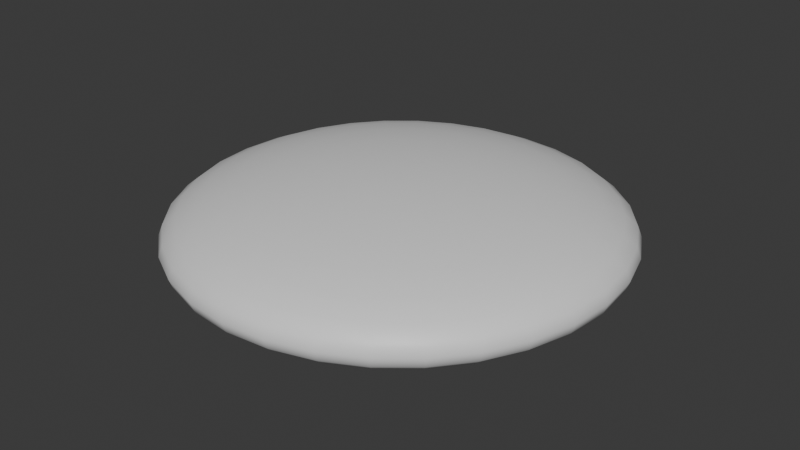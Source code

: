 # Source: Discuss.blend  (saved by Blender 5.2.44; exported with 4.5.12 LTS)
import bpy
from mathutils import Matrix  # noqa: F401  (used for matrix-valued properties, if any)

bpy.ops.wm.read_factory_settings(use_empty=True)
scene = bpy.context.scene
scene.name = 'Scene'

# ---- collections
col_collection = bpy.data.collections.new('Collection'); scene.collection.children.link(col_collection)

# ---- materials (node trees are filled in below, after node groups)
mat_discus_material = bpy.data.materials.new('Discus_Material')
mat_discus_material.diffuse_color = (0.12, 0.12, 0.12, 1.0)
mat_discus_material.roughness = 0.25
mat_discus_material.metallic = 0.8

# ---- material node trees
mat_discus_material.use_nodes = True; mat_discus_material.node_tree.nodes.clear()
_N = mat_discus_material.node_tree.nodes; _L = mat_discus_material.node_tree.links
n0 = _N.new('ShaderNodeBsdfPrincipled'); n0.name = 'Principled BSDF'; n0.location = (-200, 100)
n0.inputs[10].default_value = 0.005
n1 = _N.new('ShaderNodeOutputMaterial'); n1.name = 'Material Output'; n1.location = (200, 100)
_L.new(n0.outputs[0], n1.inputs[0])
n1.is_active_output = True

# ---- world
world_world = bpy.data.worlds.new('World'); scene.world = world_world
world_world.use_nodes = True; world_world.node_tree.nodes.clear()
_N = world_world.node_tree.nodes; _L = world_world.node_tree.links
n0 = _N.new('ShaderNodeOutputWorld'); n0.name = 'World Output'; n0.location = (200, 100)
n1 = _N.new('ShaderNodeBackground'); n1.name = 'Background'; n1.location = (-200, 100)
n1.inputs[0].default_value = (0.05088, 0.05088, 0.05088, 1.0)
_L.new(n1.outputs[0], n0.inputs[0])
n0.is_active_output = True
world_world.color = (0.05088, 0.05088, 0.05088)
world_world.sun_shadow_jitter_overblur = 0.0

# ---- meshes
me_sphere_001 = bpy.data.meshes.new('Sphere.001')
me_sphere_001.from_pydata([(0.0, 0.0, 0.0275), (0.0, 0.02146, 0.02697), (0.0, 0.06111, 0.02287), (0.0, 0.07778, 0.01945), (0.0, 0.1016, 0.01052), (0.0, 0.11, 0.0), (0.0, 0.1079, -0.005365), (0.0, 0.09146, -0.01528), (0.0, 0.06111, -0.02287), (0.0, 0.0, -0.0275), (0.004187, 0.02105, 0.02697), (0.008212, 0.04129, 0.02541), (0.01192, 0.05994, 0.02287), (0.01517, 0.07629, 0.01945), (0.01784, 0.0897, 0.01528), (0.01983, 0.09967, 0.01052), (0.02105, 0.1058, 0.005365), (0.02146, 0.1079, 0.0), (0.02105, 0.1058, -0.005365), (0.01983, 0.09967, -0.01052), (0.01784, 0.0897, -0.01528), (0.01517, 0.07629, -0.01945), (0.01192, 0.05994, -0.02287), (0.008212, 0.04129, -0.02541), (0.004187, 0.02105, -0.02697), (0.008212, 0.01983, 0.02697), (0.01611, 0.03889, 0.02541), (0.02339, 0.05646, 0.02287), (0.02977, 0.07186, 0.01945), (0.035, 0.0845, 0.01528), (0.03889, 0.09389, 0.01052), (0.04129, 0.09967, 0.005365), (0.0421, 0.1016, 0.0), (0.04129, 0.09967, -0.005365), (0.03889, 0.09389, -0.01052), (0.035, 0.0845, -0.01528), (0.02977, 0.07186, -0.01945), (0.02339, 0.05646, -0.02287), (0.01611, 0.03889, -0.02541), (0.008212, 0.01983, -0.02697), (0.01192, 0.01784, 0.02697), (0.02339, 0.035, 0.02541), (0.03395, 0.05081, 0.02287), (0.04321, 0.06467, 0.01945), (0.05081, 0.07605, 0.01528), (0.05646, 0.0845, 0.01052), (0.05994, 0.0897, 0.005365), (0.06111, 0.09146, 0.0), (0.05994, 0.0897, -0.005365), (0.05646, 0.0845, -0.01052), (0.05081, 0.07605, -0.01528), (0.04321, 0.06467, -0.01945), (0.03395, 0.05081, -0.02287), (0.02339, 0.035, -0.02541), (0.01192, 0.01784, -0.02697), (0.01517, 0.01517, 0.02697), (0.02977, 0.02977, 0.02541), (0.04321, 0.04321, 0.02287), (0.055, 0.055, 0.01945), (0.06467, 0.06467, 0.01528), (0.07186, 0.07186, 0.01052), (0.07629, 0.07629, 0.005365), (0.07778, 0.07778, 0.0), (0.07629, 0.07629, -0.005365), (0.07186, 0.07186, -0.01052), (0.06467, 0.06467, -0.01528), (0.055, 0.055, -0.01945), (0.04321, 0.04321, -0.02287), (0.02977, 0.02977, -0.02541), (0.01517, 0.01517, -0.02697), (0.01784, 0.01192, 0.02697), (0.035, 0.02339, 0.02541), (0.05081, 0.03395, 0.02287), (0.06467, 0.04321, 0.01945), (0.07605, 0.05081, 0.01528), (0.0845, 0.05646, 0.01052), (0.0897, 0.05994, 0.005365), (0.09146, 0.06111, 0.0), (0.0897, 0.05994, -0.005365), (0.0845, 0.05646, -0.01052), (0.07605, 0.05081, -0.01528), (0.06467, 0.04321, -0.01945), (0.05081, 0.03395, -0.02287), (0.035, 0.02339, -0.02541), (0.01784, 0.01192, -0.02697), (0.01983, 0.008212, 0.02697), (0.03889, 0.01611, 0.02541), (0.05646, 0.02339, 0.02287), (0.07186, 0.02977, 0.01945), (0.0845, 0.035, 0.01528), (0.09389, 0.03889, 0.01052), (0.09967, 0.04129, 0.005365), (0.1016, 0.0421, 0.0), (0.09967, 0.04129, -0.005365), (0.09389, 0.03889, -0.01052), (0.0845, 0.035, -0.01528), (0.07186, 0.02977, -0.01945), (0.05646, 0.02339, -0.02287), (0.03889, 0.01611, -0.02541), (0.01983, 0.008212, -0.02697), (0.02105, 0.004187, 0.02697), (0.04129, 0.008212, 0.02541), (0.05994, 0.01192, 0.02287), (0.07629, 0.01517, 0.01945), (0.0897, 0.01784, 0.01528), (0.09967, 0.01983, 0.01052), (0.1058, 0.02105, 0.005365), (0.1079, 0.02146, 0.0), (0.1058, 0.02105, -0.005365), (0.09967, 0.01983, -0.01052), (0.0897, 0.01784, -0.01528), (0.07629, 0.01517, -0.01945), (0.05994, 0.01192, -0.02287), (0.04129, 0.008212, -0.02541), (0.02105, 0.004187, -0.02697), (0.02146, -1.397e-09, 0.02697), (0.0421, -6.519e-09, 0.02541), (0.06111, -3.725e-09, 0.02287), (0.07778, -8.382e-09, 0.01945), (0.09146, -7.451e-09, 0.01528), (0.1016, -5.588e-09, 0.01052), (0.1079, -7.451e-09, 0.005365), (0.11, -7.451e-09, 0.0), (0.1079, -7.451e-09, -0.005365), (0.1016, -5.588e-09, -0.01052), (0.09146, -7.451e-09, -0.01528), (0.07778, -8.382e-09, -0.01945), (0.06111, -3.725e-09, -0.02287), (0.0421, -6.519e-09, -0.02541), (0.02146, -1.397e-09, -0.02697), (0.02105, -0.004187, 0.02697), (0.04129, -0.008212, 0.02541), (0.05994, -0.01192, 0.02287), (0.07629, -0.01517, 0.01945), (0.0897, -0.01784, 0.01528), (0.09967, -0.01983, 0.01052), (0.1058, -0.02105, 0.005365), (0.1079, -0.02146, 0.0), (0.1058, -0.02105, -0.005365), (0.09967, -0.01983, -0.01052), (0.0897, -0.01784, -0.01528), (0.07629, -0.01517, -0.01945), (0.05994, -0.01192, -0.02287), (0.04129, -0.008212, -0.02541), (0.02105, -0.004187, -0.02697), (0.01983, -0.008212, 0.02697), (0.03889, -0.01611, 0.02541), (0.05646, -0.02339, 0.02287), (0.07186, -0.02977, 0.01945), (0.0845, -0.035, 0.01528), (0.09389, -0.03889, 0.01052), (0.09967, -0.04129, 0.005365), (0.1016, -0.0421, 0.0), (0.09967, -0.04129, -0.005365), (0.09389, -0.03889, -0.01052), (0.0845, -0.035, -0.01528), (0.07186, -0.02977, -0.01945), (0.05646, -0.02339, -0.02287), (0.03889, -0.01611, -0.02541), (0.01983, -0.008212, -0.02697), (0.01784, -0.01192, 0.02697), (0.035, -0.02339, 0.02541), (0.05081, -0.03395, 0.02287), (0.06467, -0.04321, 0.01945), (0.07605, -0.05081, 0.01528), (0.0845, -0.05646, 0.01052), (0.0897, -0.05994, 0.005365), (0.09146, -0.06111, 0.0), (0.0897, -0.05994, -0.005365), (0.0845, -0.05646, -0.01052), (0.07605, -0.05081, -0.01528), (0.06467, -0.04321, -0.01945), (0.05081, -0.03395, -0.02287), (0.035, -0.02339, -0.02541), (0.01784, -0.01192, -0.02697), (0.01517, -0.01517, 0.02697), (0.02977, -0.02977, 0.02541), (0.04321, -0.04321, 0.02287), (0.055, -0.055, 0.01945), (0.06467, -0.06467, 0.01528), (0.07186, -0.07186, 0.01052), (0.07629, -0.07629, 0.005365), (0.07778, -0.07778, 0.0), (0.07629, -0.07629, -0.005365), (0.07186, -0.07186, -0.01052), (0.06467, -0.06467, -0.01528), (0.055, -0.055, -0.01945), (0.04321, -0.04321, -0.02287), (0.02977, -0.02977, -0.02541), (0.01517, -0.01517, -0.02697), (0.01192, -0.01784, 0.02697), (0.02339, -0.035, 0.02541), (0.03395, -0.05081, 0.02287), (0.04321, -0.06467, 0.01945), (0.05081, -0.07605, 0.01528), (0.05646, -0.0845, 0.01052), (0.05994, -0.0897, 0.005365), (0.06111, -0.09146, 0.0), (0.05994, -0.0897, -0.005365), (0.05646, -0.0845, -0.01052), (0.05081, -0.07605, -0.01528), (0.04321, -0.06467, -0.01945), (0.03395, -0.05081, -0.02287), (0.02339, -0.035, -0.02541), (0.01192, -0.01784, -0.02697), (0.008212, -0.01983, 0.02697), (0.01611, -0.03889, 0.02541), (0.02339, -0.05646, 0.02287), (0.02977, -0.07186, 0.01945), (0.035, -0.0845, 0.01528), (0.03889, -0.09389, 0.01052), (0.04129, -0.09967, 0.005365), (0.0421, -0.1016, 0.0), (0.04129, -0.09967, -0.005365), (0.03889, -0.09389, -0.01052), (0.035, -0.0845, -0.01528), (0.02977, -0.07186, -0.01945), (0.02339, -0.05646, -0.02287), (0.01611, -0.03889, -0.02541), (0.008212, -0.01983, -0.02697), (0.004187, -0.02105, 0.02697), (0.008212, -0.04129, 0.02541), (0.01192, -0.05994, 0.02287), (0.01517, -0.07629, 0.01945), (0.01784, -0.0897, 0.01528), (0.01983, -0.09967, 0.01052), (0.02105, -0.1058, 0.005365), (0.02146, -0.1079, 0.0), (0.02105, -0.1058, -0.005365), (0.01983, -0.09967, -0.01052), (0.01784, -0.0897, -0.01528), (0.01517, -0.07629, -0.01945), (0.01192, -0.05994, -0.02287), (0.008212, -0.04129, -0.02541), (0.004187, -0.02105, -0.02697), (-2.794e-09, -0.02146, 0.02697), (-1.024e-08, -0.0421, 0.02541), (-5.588e-09, -0.06111, 0.02287), (-1.118e-08, -0.07778, 0.01945), (-1.49e-08, -0.09146, 0.01528), (-7.451e-09, -0.1016, 0.01052), (-9.313e-09, -0.1079, 0.005365), (-1.118e-08, -0.11, 0.0), (-9.313e-09, -0.1079, -0.005365), (-7.451e-09, -0.1016, -0.01052), (-1.49e-08, -0.09146, -0.01528), (-1.118e-08, -0.07778, -0.01945), (-5.588e-09, -0.06111, -0.02287), (-1.024e-08, -0.0421, -0.02541), (-2.794e-09, -0.02146, -0.02697), (-0.004187, -0.02105, 0.02697), (-0.008212, -0.04129, 0.02541), (-0.01192, -0.05994, 0.02287), (-0.01517, -0.07629, 0.01945), (-0.01784, -0.0897, 0.01528), (-0.01983, -0.09967, 0.01052), (-0.02105, -0.1058, 0.005365), (-0.02146, -0.1079, 0.0), (-0.02105, -0.1058, -0.005365), (-0.01983, -0.09967, -0.01052), (-0.01784, -0.0897, -0.01528), (-0.01517, -0.07629, -0.01945), (-0.01192, -0.05994, -0.02287), (-0.008212, -0.04129, -0.02541), (-0.004187, -0.02105, -0.02697), (-0.008212, -0.01983, 0.02697), (-0.01611, -0.03889, 0.02541), (-0.02339, -0.05646, 0.02287), (-0.02977, -0.07186, 0.01945), (-0.035, -0.0845, 0.01528), (-0.03889, -0.09389, 0.01052), (-0.04129, -0.09967, 0.005365), (-0.0421, -0.1016, 0.0), (-0.04129, -0.09967, -0.005365), (-0.03889, -0.09389, -0.01052), (-0.035, -0.0845, -0.01528), (-0.02977, -0.07186, -0.01945), (-0.02339, -0.05646, -0.02287), (-0.01611, -0.03889, -0.02541), (-0.008212, -0.01983, -0.02697), (-0.01192, -0.01784, 0.02697), (-0.02339, -0.035, 0.02541), (-0.03395, -0.05081, 0.02287), (-0.04321, -0.06467, 0.01945), (-0.05081, -0.07605, 0.01528), (-0.05646, -0.0845, 0.01052), (-0.05994, -0.0897, 0.005365), (-0.06111, -0.09146, 0.0), (-0.05994, -0.0897, -0.005365), (-0.05646, -0.0845, -0.01052), (-0.05081, -0.07605, -0.01528), (-0.04321, -0.06467, -0.01945), (-0.03395, -0.05081, -0.02287), (-0.02339, -0.035, -0.02541), (-0.01192, -0.01784, -0.02697), (-0.01517, -0.01517, 0.02697), (-0.02977, -0.02977, 0.02541), (-0.04321, -0.04321, 0.02287), (-0.055, -0.055, 0.01945), (-0.06467, -0.06467, 0.01528), (-0.07186, -0.07186, 0.01052), (-0.07629, -0.07629, 0.005365), (-0.07778, -0.07778, 0.0), (-0.07629, -0.07629, -0.005365), (-0.07186, -0.07186, -0.01052), (-0.06467, -0.06467, -0.01528), (-0.055, -0.055, -0.01945), (-0.04321, -0.04321, -0.02287), (-0.02977, -0.02977, -0.02541), (-0.01517, -0.01517, -0.02697), (-0.01784, -0.01192, 0.02697), (-0.035, -0.02339, 0.02541), (-0.05081, -0.03395, 0.02287), (-0.06467, -0.04321, 0.01945), (-0.07605, -0.05081, 0.01528), (-0.0845, -0.05646, 0.01052), (-0.0897, -0.05994, 0.005365), (-0.09146, -0.06111, 0.0), (-0.0897, -0.05994, -0.005365), (-0.0845, -0.05646, -0.01052), (-0.07605, -0.05081, -0.01528), (-0.06467, -0.04321, -0.01945), (-0.05081, -0.03395, -0.02287), (-0.035, -0.02339, -0.02541), (-0.01784, -0.01192, -0.02697), (-0.01983, -0.008212, 0.02697), (-0.03889, -0.01611, 0.02541), (-0.05646, -0.02339, 0.02287), (-0.07186, -0.02977, 0.01945), (-0.0845, -0.035, 0.01528), (-0.09389, -0.03889, 0.01052), (-0.09967, -0.04129, 0.005365), (-0.1016, -0.0421, 0.0), (-0.09967, -0.04129, -0.005365), (-0.09389, -0.03889, -0.01052), (-0.0845, -0.035, -0.01528), (-0.07186, -0.02977, -0.01945), (-0.05646, -0.02339, -0.02287), (-0.03889, -0.01611, -0.02541), (-0.01983, -0.008212, -0.02697), (-0.02105, -0.004187, 0.02697), (-0.04129, -0.008212, 0.02541), (-0.05994, -0.01192, 0.02287), (-0.07629, -0.01517, 0.01945), (-0.0897, -0.01784, 0.01528), (-0.09967, -0.01983, 0.01052), (-0.1058, -0.02105, 0.005365), (-0.1079, -0.02146, 0.0), (-0.1058, -0.02105, -0.005365), (-0.09967, -0.01983, -0.01052), (-0.0897, -0.01784, -0.01528), (-0.07629, -0.01517, -0.01945), (-0.05994, -0.01192, -0.02287), (-0.04129, -0.008212, -0.02541), (-0.02105, -0.004187, -0.02697), (-0.02146, 2.794e-09, 0.02697), (-0.0421, 1.024e-08, 0.02541), (-0.06111, 1.118e-08, 0.02287), (-0.07778, 1.211e-08, 0.01945), (-0.09146, 1.863e-08, 0.01528), (-0.1016, 2.235e-08, 0.01052), (-0.1079, 7.451e-09, 0.005365), (-0.11, 1.118e-08, 0.0), (-0.1079, 7.451e-09, -0.005365), (-0.1016, 2.235e-08, -0.01052), (-0.09146, 1.863e-08, -0.01528), (-0.07778, 1.211e-08, -0.01945), (-0.06111, 1.118e-08, -0.02287), (-0.0421, 1.024e-08, -0.02541), (-0.02146, 2.794e-09, -0.02697), (-0.02105, 0.004187, 0.02697), (-0.04129, 0.008212, 0.02541), (-0.05994, 0.01192, 0.02287), (-0.07629, 0.01517, 0.01945), (-0.0897, 0.01784, 0.01528), (-0.09967, 0.01983, 0.01052), (-0.1058, 0.02105, 0.005365), (-0.1079, 0.02146, 0.0), (-0.1058, 0.02105, -0.005365), (-0.09967, 0.01983, -0.01052), (-0.0897, 0.01784, -0.01528), (-0.07629, 0.01517, -0.01945), (-0.05994, 0.01192, -0.02287), (-0.04129, 0.008212, -0.02541), (-0.02105, 0.004187, -0.02697), (-0.01983, 0.008212, 0.02697), (-0.03889, 0.01611, 0.02541), (-0.05646, 0.02339, 0.02287), (-0.07186, 0.02977, 0.01945), (-0.0845, 0.035, 0.01528), (-0.09389, 0.03889, 0.01052), (-0.09967, 0.04129, 0.005365), (-0.1016, 0.0421, 0.0), (-0.09967, 0.04129, -0.005365), (-0.09389, 0.03889, -0.01052), (-0.0845, 0.035, -0.01528), (-0.07186, 0.02977, -0.01945), (-0.05646, 0.02339, -0.02287), (-0.03889, 0.01611, -0.02541), (-0.01983, 0.008212, -0.02697), (-0.01784, 0.01192, 0.02697), (-0.035, 0.02339, 0.02541), (-0.05081, 0.03395, 0.02287), (-0.06467, 0.04321, 0.01945), (-0.07605, 0.05081, 0.01528), (-0.0845, 0.05646, 0.01052), (-0.0897, 0.05994, 0.005365), (-0.09146, 0.06111, 0.0), (-0.0897, 0.05994, -0.005365), (-0.0845, 0.05646, -0.01052), (-0.07605, 0.05081, -0.01528), (-0.06467, 0.04321, -0.01945), (-0.05081, 0.03395, -0.02287), (-0.035, 0.02339, -0.02541), (-0.01784, 0.01192, -0.02697), (-0.01517, 0.01517, 0.02697), (-0.02977, 0.02977, 0.02541), (-0.04321, 0.04321, 0.02287), (-0.055, 0.055, 0.01945), (-0.06467, 0.06467, 0.01528), (-0.07186, 0.07186, 0.01052), (-0.07629, 0.07629, 0.005365), (-0.07778, 0.07778, 0.0), (-0.07629, 0.07629, -0.005365), (-0.07186, 0.07186, -0.01052), (-0.06467, 0.06467, -0.01528), (-0.055, 0.055, -0.01945), (-0.04321, 0.04321, -0.02287), (-0.02977, 0.02977, -0.02541), (-0.01517, 0.01517, -0.02697), (-0.01192, 0.01784, 0.02697), (-0.02339, 0.035, 0.02541), (-0.03395, 0.05081, 0.02287), (-0.04321, 0.06467, 0.01945), (-0.05081, 0.07605, 0.01528), (-0.05646, 0.0845, 0.01052), (-0.05994, 0.0897, 0.005365), (-0.06111, 0.09146, 0.0), (-0.05994, 0.0897, -0.005365), (-0.05646, 0.0845, -0.01052), (-0.05081, 0.07605, -0.01528), (-0.04321, 0.06467, -0.01945), (-0.03395, 0.05081, -0.02287), (-0.02339, 0.035, -0.02541), (-0.01192, 0.01784, -0.02697), (-0.008212, 0.01983, 0.02697), (-0.01611, 0.03889, 0.02541), (-0.02339, 0.05646, 0.02287), (-0.02977, 0.07186, 0.01945), (-0.035, 0.0845, 0.01528), (-0.03889, 0.09389, 0.01052), (-0.04129, 0.09967, 0.005365), (-0.0421, 0.1016, 0.0), (-0.04129, 0.09967, -0.005365), (-0.03889, 0.09389, -0.01052), (-0.035, 0.0845, -0.01528), (-0.02977, 0.07186, -0.01945), (-0.02339, 0.05646, -0.02287), (-0.01611, 0.03889, -0.02541), (-0.008212, 0.01983, -0.02697), (-0.004187, 0.02105, 0.02697), (-0.008212, 0.04129, 0.02541), (-0.01192, 0.05994, 0.02287), (-0.01517, 0.07629, 0.01945), (-0.01784, 0.0897, 0.01528), (-0.01983, 0.09967, 0.01052), (-0.02105, 0.1058, 0.005365), (-0.02146, 0.1079, 0.0), (-0.02105, 0.1058, -0.005365), (-0.01983, 0.09967, -0.01052), (-0.01784, 0.0897, -0.01528), (-0.01517, 0.07629, -0.01945), (-0.01192, 0.05994, -0.02287), (-0.008212, 0.04129, -0.02541), (-0.004187, 0.02105, -0.02697), (1.024e-08, 0.0421, 0.02541), (2.235e-08, 0.09146, 0.01528), (7.451e-09, 0.1079, 0.005365), (3.353e-08, 0.1016, -0.01052), (8.382e-09, 0.07778, -0.01945), (1.024e-08, 0.0421, -0.02541), (4.657e-09, 0.02146, -0.02697)], [], [(475, 1, 10, 11), (478, 6, 18, 19), (2, 475, 11, 12), (7, 478, 19, 20), (3, 2, 12, 13), (479, 7, 20, 21), (476, 3, 13, 14), (8, 479, 21, 22), (4, 476, 14, 15), (480, 8, 22, 23), (477, 4, 15, 16), (481, 480, 23, 24), (5, 477, 16, 17), (1, 0, 10), (9, 481, 24), (6, 5, 17, 18), (17, 16, 31, 32), (10, 0, 25), (9, 24, 39), (18, 17, 32, 33), (11, 10, 25, 26), (19, 18, 33, 34), (12, 11, 26, 27), (20, 19, 34, 35), (13, 12, 27, 28), (21, 20, 35, 36), (14, 13, 28, 29), (22, 21, 36, 37), (15, 14, 29, 30), (23, 22, 37, 38), (16, 15, 30, 31), (24, 23, 38, 39), (36, 35, 50, 51), (29, 28, 43, 44), (37, 36, 51, 52), (30, 29, 44, 45), (38, 37, 52, 53), (31, 30, 45, 46), (39, 38, 53, 54), (32, 31, 46, 47), (25, 0, 40), (9, 39, 54), (33, 32, 47, 48), (26, 25, 40, 41), (34, 33, 48, 49), (27, 26, 41, 42), (35, 34, 49, 50), (28, 27, 42, 43), (9, 54, 69), (48, 47, 62, 63), (41, 40, 55, 56), (49, 48, 63, 64), (42, 41, 56, 57), (50, 49, 64, 65), (43, 42, 57, 58), (51, 50, 65, 66), (44, 43, 58, 59), (52, 51, 66, 67), (45, 44, 59, 60), (53, 52, 67, 68), (46, 45, 60, 61), (54, 53, 68, 69), (47, 46, 61, 62), (40, 0, 55), (67, 66, 81, 82), (60, 59, 74, 75), (68, 67, 82, 83), (61, 60, 75, 76), (69, 68, 83, 84), (62, 61, 76, 77), (55, 0, 70), (9, 69, 84), (63, 62, 77, 78), (56, 55, 70, 71), (64, 63, 78, 79), (57, 56, 71, 72), (65, 64, 79, 80), (58, 57, 72, 73), (66, 65, 80, 81), (59, 58, 73, 74), (71, 70, 85, 86), (79, 78, 93, 94), (72, 71, 86, 87), (80, 79, 94, 95), (73, 72, 87, 88), (81, 80, 95, 96), (74, 73, 88, 89), (82, 81, 96, 97), (75, 74, 89, 90), (83, 82, 97, 98), (76, 75, 90, 91), (84, 83, 98, 99), (77, 76, 91, 92), (70, 0, 85), (9, 84, 99), (78, 77, 92, 93), (90, 89, 104, 105), (98, 97, 112, 113), (91, 90, 105, 106), (99, 98, 113, 114), (92, 91, 106, 107), (85, 0, 100), (9, 99, 114), (93, 92, 107, 108), (86, 85, 100, 101), (94, 93, 108, 109), (87, 86, 101, 102), (95, 94, 109, 110), (88, 87, 102, 103), (96, 95, 110, 111), (89, 88, 103, 104), (97, 96, 111, 112), (109, 108, 123, 124), (102, 101, 116, 117), (110, 109, 124, 125), (103, 102, 117, 118), (111, 110, 125, 126), (104, 103, 118, 119), (112, 111, 126, 127), (105, 104, 119, 120), (113, 112, 127, 128), (106, 105, 120, 121), (114, 113, 128, 129), (107, 106, 121, 122), (100, 0, 115), (9, 114, 129), (108, 107, 122, 123), (101, 100, 115, 116), (128, 127, 142, 143), (121, 120, 135, 136), (129, 128, 143, 144), (122, 121, 136, 137), (115, 0, 130), (9, 129, 144), (123, 122, 137, 138), (116, 115, 130, 131), (124, 123, 138, 139), (117, 116, 131, 132), (125, 124, 139, 140), (118, 117, 132, 133), (126, 125, 140, 141), (119, 118, 133, 134), (127, 126, 141, 142), (120, 119, 134, 135), (132, 131, 146, 147), (140, 139, 154, 155), (133, 132, 147, 148), (141, 140, 155, 156), (134, 133, 148, 149), (142, 141, 156, 157), (135, 134, 149, 150), (143, 142, 157, 158), (136, 135, 150, 151), (144, 143, 158, 159), (137, 136, 151, 152), (130, 0, 145), (9, 144, 159), (138, 137, 152, 153), (131, 130, 145, 146), (139, 138, 153, 154), (151, 150, 165, 166), (159, 158, 173, 174), (152, 151, 166, 167), (145, 0, 160), (9, 159, 174), (153, 152, 167, 168), (146, 145, 160, 161), (154, 153, 168, 169), (147, 146, 161, 162), (155, 154, 169, 170), (148, 147, 162, 163), (156, 155, 170, 171), (149, 148, 163, 164), (157, 156, 171, 172), (150, 149, 164, 165), (158, 157, 172, 173), (170, 169, 184, 185), (163, 162, 177, 178), (171, 170, 185, 186), (164, 163, 178, 179), (172, 171, 186, 187), (165, 164, 179, 180), (173, 172, 187, 188), (166, 165, 180, 181), (174, 173, 188, 189), (167, 166, 181, 182), (160, 0, 175), (9, 174, 189), (168, 167, 182, 183), (161, 160, 175, 176), (169, 168, 183, 184), (162, 161, 176, 177), (189, 188, 203, 204), (182, 181, 196, 197), (175, 0, 190), (9, 189, 204), (183, 182, 197, 198), (176, 175, 190, 191), (184, 183, 198, 199), (177, 176, 191, 192), (185, 184, 199, 200), (178, 177, 192, 193), (186, 185, 200, 201), (179, 178, 193, 194), (187, 186, 201, 202), (180, 179, 194, 195), (188, 187, 202, 203), (181, 180, 195, 196), (201, 200, 215, 216), (194, 193, 208, 209), (202, 201, 216, 217), (195, 194, 209, 210), (203, 202, 217, 218), (196, 195, 210, 211), (204, 203, 218, 219), (197, 196, 211, 212), (190, 0, 205), (9, 204, 219), (198, 197, 212, 213), (191, 190, 205, 206), (199, 198, 213, 214), (192, 191, 206, 207), (200, 199, 214, 215), (193, 192, 207, 208), (205, 0, 220), (9, 219, 234), (213, 212, 227, 228), (206, 205, 220, 221), (214, 213, 228, 229), (207, 206, 221, 222), (215, 214, 229, 230), (208, 207, 222, 223), (216, 215, 230, 231), (209, 208, 223, 224), (217, 216, 231, 232), (210, 209, 224, 225), (218, 217, 232, 233), (211, 210, 225, 226), (219, 218, 233, 234), (212, 211, 226, 227), (224, 223, 238, 239), (232, 231, 246, 247), (225, 224, 239, 240), (233, 232, 247, 248), (226, 225, 240, 241), (234, 233, 248, 249), (227, 226, 241, 242), (220, 0, 235), (9, 234, 249), (228, 227, 242, 243), (221, 220, 235, 236), (229, 228, 243, 244), (222, 221, 236, 237), (230, 229, 244, 245), (223, 222, 237, 238), (231, 230, 245, 246), (243, 242, 257, 258), (236, 235, 250, 251), (244, 243, 258, 259), (237, 236, 251, 252), (245, 244, 259, 260), (238, 237, 252, 253), (246, 245, 260, 261), (239, 238, 253, 254), (247, 246, 261, 262), (240, 239, 254, 255), (248, 247, 262, 263), (241, 240, 255, 256), (249, 248, 263, 264), (242, 241, 256, 257), (235, 0, 250), (9, 249, 264), (262, 261, 276, 277), (255, 254, 269, 270), (263, 262, 277, 278), (256, 255, 270, 271), (264, 263, 278, 279), (257, 256, 271, 272), (250, 0, 265), (9, 264, 279), (258, 257, 272, 273), (251, 250, 265, 266), (259, 258, 273, 274), (252, 251, 266, 267), (260, 259, 274, 275), (253, 252, 267, 268), (261, 260, 275, 276), (254, 253, 268, 269), (266, 265, 280, 281), (274, 273, 288, 289), (267, 266, 281, 282), (275, 274, 289, 290), (268, 267, 282, 283), (276, 275, 290, 291), (269, 268, 283, 284), (277, 276, 291, 292), (270, 269, 284, 285), (278, 277, 292, 293), (271, 270, 285, 286), (279, 278, 293, 294), (272, 271, 286, 287), (265, 0, 280), (9, 279, 294), (273, 272, 287, 288), (285, 284, 299, 300), (293, 292, 307, 308), (286, 285, 300, 301), (294, 293, 308, 309), (287, 286, 301, 302), (280, 0, 295), (9, 294, 309), (288, 287, 302, 303), (281, 280, 295, 296), (289, 288, 303, 304), (282, 281, 296, 297), (290, 289, 304, 305), (283, 282, 297, 298), (291, 290, 305, 306), (284, 283, 298, 299), (292, 291, 306, 307), (304, 303, 318, 319), (297, 296, 311, 312), (305, 304, 319, 320), (298, 297, 312, 313), (306, 305, 320, 321), (299, 298, 313, 314), (307, 306, 321, 322), (300, 299, 314, 315), (308, 307, 322, 323), (301, 300, 315, 316), (309, 308, 323, 324), (302, 301, 316, 317), (295, 0, 310), (9, 309, 324), (303, 302, 317, 318), (296, 295, 310, 311), (323, 322, 337, 338), (316, 315, 330, 331), (324, 323, 338, 339), (317, 316, 331, 332), (310, 0, 325), (9, 324, 339), (318, 317, 332, 333), (311, 310, 325, 326), (319, 318, 333, 334), (312, 311, 326, 327), (320, 319, 334, 335), (313, 312, 327, 328), (321, 320, 335, 336), (314, 313, 328, 329), (322, 321, 336, 337), (315, 314, 329, 330), (335, 334, 349, 350), (328, 327, 342, 343), (336, 335, 350, 351), (329, 328, 343, 344), (337, 336, 351, 352), (330, 329, 344, 345), (338, 337, 352, 353), (331, 330, 345, 346), (339, 338, 353, 354), (332, 331, 346, 347), (325, 0, 340), (9, 339, 354), (333, 332, 347, 348), (326, 325, 340, 341), (334, 333, 348, 349), (327, 326, 341, 342), (354, 353, 368, 369), (347, 346, 361, 362), (340, 0, 355), (9, 354, 369), (348, 347, 362, 363), (341, 340, 355, 356), (349, 348, 363, 364), (342, 341, 356, 357), (350, 349, 364, 365), (343, 342, 357, 358), (351, 350, 365, 366), (344, 343, 358, 359), (352, 351, 366, 367), (345, 344, 359, 360), (353, 352, 367, 368), (346, 345, 360, 361), (358, 357, 372, 373), (366, 365, 380, 381), (359, 358, 373, 374), (367, 366, 381, 382), (360, 359, 374, 375), (368, 367, 382, 383), (361, 360, 375, 376), (369, 368, 383, 384), (362, 361, 376, 377), (355, 0, 370), (9, 369, 384), (363, 362, 377, 378), (356, 355, 370, 371), (364, 363, 378, 379), (357, 356, 371, 372), (365, 364, 379, 380), (377, 376, 391, 392), (370, 0, 385), (9, 384, 399), (378, 377, 392, 393), (371, 370, 385, 386), (379, 378, 393, 394), (372, 371, 386, 387), (380, 379, 394, 395), (373, 372, 387, 388), (381, 380, 395, 396), (374, 373, 388, 389), (382, 381, 396, 397), (375, 374, 389, 390), (383, 382, 397, 398), (376, 375, 390, 391), (384, 383, 398, 399), (396, 395, 410, 411), (389, 388, 403, 404), (397, 396, 411, 412), (390, 389, 404, 405), (398, 397, 412, 413), (391, 390, 405, 406), (399, 398, 413, 414), (392, 391, 406, 407), (385, 0, 400), (9, 399, 414), (393, 392, 407, 408), (386, 385, 400, 401), (394, 393, 408, 409), (387, 386, 401, 402), (395, 394, 409, 410), (388, 387, 402, 403), (400, 0, 415), (9, 414, 429), (408, 407, 422, 423), (401, 400, 415, 416), (409, 408, 423, 424), (402, 401, 416, 417), (410, 409, 424, 425), (403, 402, 417, 418), (411, 410, 425, 426), (404, 403, 418, 419), (412, 411, 426, 427), (405, 404, 419, 420), (413, 412, 427, 428), (406, 405, 420, 421), (414, 413, 428, 429), (407, 406, 421, 422), (419, 418, 433, 434), (427, 426, 441, 442), (420, 419, 434, 435), (428, 427, 442, 443), (421, 420, 435, 436), (429, 428, 443, 444), (422, 421, 436, 437), (415, 0, 430), (9, 429, 444), (423, 422, 437, 438), (416, 415, 430, 431), (424, 423, 438, 439), (417, 416, 431, 432), (425, 424, 439, 440), (418, 417, 432, 433), (426, 425, 440, 441), (438, 437, 452, 453), (431, 430, 445, 446), (439, 438, 453, 454), (432, 431, 446, 447), (440, 439, 454, 455), (433, 432, 447, 448), (441, 440, 455, 456), (434, 433, 448, 449), (442, 441, 456, 457), (435, 434, 449, 450), (443, 442, 457, 458), (436, 435, 450, 451), (444, 443, 458, 459), (437, 436, 451, 452), (430, 0, 445), (9, 444, 459), (457, 456, 471, 472), (450, 449, 464, 465), (458, 457, 472, 473), (451, 450, 465, 466), (459, 458, 473, 474), (452, 451, 466, 467), (445, 0, 460), (9, 459, 474), (453, 452, 467, 468), (446, 445, 460, 461), (454, 453, 468, 469), (447, 446, 461, 462), (455, 454, 469, 470), (448, 447, 462, 463), (456, 455, 470, 471), (449, 448, 463, 464), (469, 468, 6, 478), (462, 461, 475, 2), (470, 469, 478, 7), (463, 462, 2, 3), (471, 470, 7, 479), (464, 463, 3, 476), (472, 471, 479, 8), (465, 464, 476, 4), (473, 472, 8, 480), (466, 465, 4, 477), (474, 473, 480, 481), (467, 466, 477, 5), (460, 0, 1), (9, 474, 481), (468, 467, 5, 6), (461, 460, 1, 475)])
me_sphere_001.polygons.foreach_set('use_smooth', [True] * 512)
_uv = me_sphere_001.uv_layers.new(name='UVMap')
_uv.uv.foreach_set('vector', [0.75, 0.875, 0.75, 0.9375, 0.7188, 0.9375, 0.7188, 0.875, 0.75, 0.375, 0.75, 0.4375, 0.7188, 0.4375, 0.7188, 0.375, 0.75, 0.8125, 0.75, 0.875, 0.7188, 0.875, 0.7188, 0.8125, 0.75, 0.3125, 0.75, 0.375, 0.7188, 0.375, 0.7188, 0.3125, 0.75, 0.75, 0.75, 0.8125, 0.7188, 0.8125, 0.7188, 0.75, 0.75, 0.25, 0.75, 0.3125, 0.7188, 0.3125, 0.7188, 0.25, 0.75, 0.6875, 0.75, 0.75, 0.7188, 0.75, 0.7188, 0.6875, 0.75, 0.1875, 0.75, 0.25, 0.7188, 0.25, 0.7188, 0.1875, 0.75, 0.625, 0.75, 0.6875, 0.7188, 0.6875, 0.7188, 0.625, 0.75, 0.125, 0.75, 0.1875, 0.7188, 0.1875, 0.7188, 0.125, 0.75, 0.5625, 0.75, 0.625, 0.7188, 0.625, 0.7188, 0.5625, 0.75, 0.0625, 0.75, 0.125, 0.7188, 0.125, 0.7188, 0.0625, 0.75, 0.5, 0.75, 0.5625, 0.7188, 0.5625, 0.7188, 0.5, 0.75, 0.9375, 0.7344, 1.0, 0.7188, 0.9375, 0.7344, 0.0, 0.75, 0.0625, 0.7188, 0.0625, 0.75, 0.4375, 0.75, 0.5, 0.7188, 0.5, 0.7188, 0.4375, 0.7188, 0.5, 0.7188, 0.5625, 0.6875, 0.5625, 0.6875, 0.5, 0.7188, 0.9375, 0.7031, 1.0, 0.6875, 0.9375, 0.7031, 0.0, 0.7188, 0.0625, 0.6875, 0.0625, 0.7188, 0.4375, 0.7188, 0.5, 0.6875, 0.5, 0.6875, 0.4375, 0.7188, 0.875, 0.7188, 0.9375, 0.6875, 0.9375, 0.6875, 0.875, 0.7188, 0.375, 0.7188, 0.4375, 0.6875, 0.4375, 0.6875, 0.375, 0.7188, 0.8125, 0.7188, 0.875, 0.6875, 0.875, 0.6875, 0.8125, 0.7188, 0.3125, 0.7188, 0.375, 0.6875, 0.375, 0.6875, 0.3125, 0.7188, 0.75, 0.7188, 0.8125, 0.6875, 0.8125, 0.6875, 0.75, 0.7188, 0.25, 0.7188, 0.3125, 0.6875, 0.3125, 0.6875, 0.25, 0.7188, 0.6875, 0.7188, 0.75, 0.6875, 0.75, 0.6875, 0.6875, 0.7188, 0.1875, 0.7188, 0.25, 0.6875, 0.25, 0.6875, 0.1875, 0.7188, 0.625, 0.7188, 0.6875, 0.6875, 0.6875, 0.6875, 0.625, 0.7188, 0.125, 0.7188, 0.1875, 0.6875, 0.1875, 0.6875, 0.125, 0.7188, 0.5625, 0.7188, 0.625, 0.6875, 0.625, 0.6875, 0.5625, 0.7188, 0.0625, 0.7188, 0.125, 0.6875, 0.125, 0.6875, 0.0625, 0.6875, 0.25, 0.6875, 0.3125, 0.6562, 0.3125, 0.6562, 0.25, 0.6875, 0.6875, 0.6875, 0.75, 0.6562, 0.75, 0.6562, 0.6875, 0.6875, 0.1875, 0.6875, 0.25, 0.6562, 0.25, 0.6562, 0.1875, 0.6875, 0.625, 0.6875, 0.6875, 0.6562, 0.6875, 0.6562, 0.625, 0.6875, 0.125, 0.6875, 0.1875, 0.6562, 0.1875, 0.6562, 0.125, 0.6875, 0.5625, 0.6875, 0.625, 0.6562, 0.625, 0.6562, 0.5625, 0.6875, 0.0625, 0.6875, 0.125, 0.6562, 0.125, 0.6562, 0.0625, 0.6875, 0.5, 0.6875, 0.5625, 0.6562, 0.5625, 0.6562, 0.5, 0.6875, 0.9375, 0.6719, 1.0, 0.6562, 0.9375, 0.6719, 0.0, 0.6875, 0.0625, 0.6562, 0.0625, 0.6875, 0.4375, 0.6875, 0.5, 0.6562, 0.5, 0.6562, 0.4375, 0.6875, 0.875, 0.6875, 0.9375, 0.6562, 0.9375, 0.6562, 0.875, 0.6875, 0.375, 0.6875, 0.4375, 0.6562, 0.4375, 0.6562, 0.375, 0.6875, 0.8125, 0.6875, 0.875, 0.6562, 0.875, 0.6562, 0.8125, 0.6875, 0.3125, 0.6875, 0.375, 0.6562, 0.375, 0.6562, 0.3125, 0.6875, 0.75, 0.6875, 0.8125, 0.6562, 0.8125, 0.6562, 0.75, 0.6406, 0.0, 0.6562, 0.0625, 0.625, 0.0625, 0.6562, 0.4375, 0.6562, 0.5, 0.625, 0.5, 0.625, 0.4375, 0.6562, 0.875, 0.6562, 0.9375, 0.625, 0.9375, 0.625, 0.875, 0.6562, 0.375, 0.6562, 0.4375, 0.625, 0.4375, 0.625, 0.375, 0.6562, 0.8125, 0.6562, 0.875, 0.625, 0.875, 0.625, 0.8125, 0.6562, 0.3125, 0.6562, 0.375, 0.625, 0.375, 0.625, 0.3125, 0.6562, 0.75, 0.6562, 0.8125, 0.625, 0.8125, 0.625, 0.75, 0.6562, 0.25, 0.6562, 0.3125, 0.625, 0.3125, 0.625, 0.25, 0.6562, 0.6875, 0.6562, 0.75, 0.625, 0.75, 0.625, 0.6875, 0.6562, 0.1875, 0.6562, 0.25, 0.625, 0.25, 0.625, 0.1875, 0.6562, 0.625, 0.6562, 0.6875, 0.625, 0.6875, 0.625, 0.625, 0.6562, 0.125, 0.6562, 0.1875, 0.625, 0.1875, 0.625, 0.125, 0.6562, 0.5625, 0.6562, 0.625, 0.625, 0.625, 0.625, 0.5625, 0.6562, 0.0625, 0.6562, 0.125, 0.625, 0.125, 0.625, 0.0625, 0.6562, 0.5, 0.6562, 0.5625, 0.625, 0.5625, 0.625, 0.5, 0.6562, 0.9375, 0.6406, 1.0, 0.625, 0.9375, 0.625, 0.1875, 0.625, 0.25, 0.5938, 0.25, 0.5938, 0.1875, 0.625, 0.625, 0.625, 0.6875, 0.5938, 0.6875, 0.5938, 0.625, 0.625, 0.125, 0.625, 0.1875, 0.5938, 0.1875, 0.5938, 0.125, 0.625, 0.5625, 0.625, 0.625, 0.5938, 0.625, 0.5938, 0.5625, 0.625, 0.0625, 0.625, 0.125, 0.5938, 0.125, 0.5938, 0.0625, 0.625, 0.5, 0.625, 0.5625, 0.5938, 0.5625, 0.5938, 0.5, 0.625, 0.9375, 0.6094, 1.0, 0.5938, 0.9375, 0.6094, 0.0, 0.625, 0.0625, 0.5938, 0.0625, 0.625, 0.4375, 0.625, 0.5, 0.5938, 0.5, 0.5938, 0.4375, 0.625, 0.875, 0.625, 0.9375, 0.5938, 0.9375, 0.5938, 0.875, 0.625, 0.375, 0.625, 0.4375, 0.5938, 0.4375, 0.5938, 0.375, 0.625, 0.8125, 0.625, 0.875, 0.5938, 0.875, 0.5938, 0.8125, 0.625, 0.3125, 0.625, 0.375, 0.5938, 0.375, 0.5938, 0.3125, 0.625, 0.75, 0.625, 0.8125, 0.5938, 0.8125, 0.5938, 0.75, 0.625, 0.25, 0.625, 0.3125, 0.5938, 0.3125, 0.5938, 0.25, 0.625, 0.6875, 0.625, 0.75, 0.5938, 0.75, 0.5938, 0.6875, 0.5938, 0.875, 0.5938, 0.9375, 0.5625, 0.9375, 0.5625, 0.875, 0.5938, 0.375, 0.5938, 0.4375, 0.5625, 0.4375, 0.5625, 0.375, 0.5938, 0.8125, 0.5938, 0.875, 0.5625, 0.875, 0.5625, 0.8125, 0.5938, 0.3125, 0.5938, 0.375, 0.5625, 0.375, 0.5625, 0.3125, 0.5938, 0.75, 0.5938, 0.8125, 0.5625, 0.8125, 0.5625, 0.75, 0.5938, 0.25, 0.5938, 0.3125, 0.5625, 0.3125, 0.5625, 0.25, 0.5938, 0.6875, 0.5938, 0.75, 0.5625, 0.75, 0.5625, 0.6875, 0.5938, 0.1875, 0.5938, 0.25, 0.5625, 0.25, 0.5625, 0.1875, 0.5938, 0.625, 0.5938, 0.6875, 0.5625, 0.6875, 0.5625, 0.625, 0.5938, 0.125, 0.5938, 0.1875, 0.5625, 0.1875, 0.5625, 0.125, 0.5938, 0.5625, 0.5938, 0.625, 0.5625, 0.625, 0.5625, 0.5625, 0.5938, 0.0625, 0.5938, 0.125, 0.5625, 0.125, 0.5625, 0.0625, 0.5938, 0.5, 0.5938, 0.5625, 0.5625, 0.5625, 0.5625, 0.5, 0.5938, 0.9375, 0.5781, 1.0, 0.5625, 0.9375, 0.5781, 0.0, 0.5938, 0.0625, 0.5625, 0.0625, 0.5938, 0.4375, 0.5938, 0.5, 0.5625, 0.5, 0.5625, 0.4375, 0.5625, 0.625, 0.5625, 0.6875, 0.5312, 0.6875, 0.5312, 0.625, 0.5625, 0.125, 0.5625, 0.1875, 0.5312, 0.1875, 0.5312, 0.125, 0.5625, 0.5625, 0.5625, 0.625, 0.5312, 0.625, 0.5312, 0.5625, 0.5625, 0.0625, 0.5625, 0.125, 0.5312, 0.125, 0.5312, 0.0625, 0.5625, 0.5, 0.5625, 0.5625, 0.5312, 0.5625, 0.5312, 0.5, 0.5625, 0.9375, 0.5469, 1.0, 0.5312, 0.9375, 0.5469, 0.0, 0.5625, 0.0625, 0.5312, 0.0625, 0.5625, 0.4375, 0.5625, 0.5, 0.5312, 0.5, 0.5312, 0.4375, 0.5625, 0.875, 0.5625, 0.9375, 0.5312, 0.9375, 0.5312, 0.875, 0.5625, 0.375, 0.5625, 0.4375, 0.5312, 0.4375, 0.5312, 0.375, 0.5625, 0.8125, 0.5625, 0.875, 0.5312, 0.875, 0.5312, 0.8125, 0.5625, 0.3125, 0.5625, 0.375, 0.5312, 0.375, 0.5312, 0.3125, 0.5625, 0.75, 0.5625, 0.8125, 0.5312, 0.8125, 0.5312, 0.75, 0.5625, 0.25, 0.5625, 0.3125, 0.5312, 0.3125, 0.5312, 0.25, 0.5625, 0.6875, 0.5625, 0.75, 0.5312, 0.75, 0.5312, 0.6875, 0.5625, 0.1875, 0.5625, 0.25, 0.5312, 0.25, 0.5312, 0.1875, 0.5312, 0.375, 0.5312, 0.4375, 0.5, 0.4375, 0.5, 0.375, 0.5312, 0.8125, 0.5312, 0.875, 0.5, 0.875, 0.5, 0.8125, 0.5312, 0.3125, 0.5312, 0.375, 0.5, 0.375, 0.5, 0.3125, 0.5312, 0.75, 0.5312, 0.8125, 0.5, 0.8125, 0.5, 0.75, 0.5312, 0.25, 0.5312, 0.3125, 0.5, 0.3125, 0.5, 0.25, 0.5312, 0.6875, 0.5312, 0.75, 0.5, 0.75, 0.5, 0.6875, 0.5312, 0.1875, 0.5312, 0.25, 0.5, 0.25, 0.5, 0.1875, 0.5312, 0.625, 0.5312, 0.6875, 0.5, 0.6875, 0.5, 0.625, 0.5312, 0.125, 0.5312, 0.1875, 0.5, 0.1875, 0.5, 0.125, 0.5312, 0.5625, 0.5312, 0.625, 0.5, 0.625, 0.5, 0.5625, 0.5312, 0.0625, 0.5312, 0.125, 0.5, 0.125, 0.5, 0.0625, 0.5312, 0.5, 0.5312, 0.5625, 0.5, 0.5625, 0.5, 0.5, 0.5312, 0.9375, 0.5156, 1.0, 0.5, 0.9375, 0.5156, 0.0, 0.5312, 0.0625, 0.5, 0.0625, 0.5312, 0.4375, 0.5312, 0.5, 0.5, 0.5, 0.5, 0.4375, 0.5312, 0.875, 0.5312, 0.9375, 0.5, 0.9375, 0.5, 0.875, 0.5, 0.125, 0.5, 0.1875, 0.4688, 0.1875, 0.4687, 0.125, 0.5, 0.5625, 0.5, 0.625, 0.4688, 0.625, 0.4688, 0.5625, 0.5, 0.0625, 0.5, 0.125, 0.4687, 0.125, 0.4688, 0.0625, 0.5, 0.5, 0.5, 0.5625, 0.4688, 0.5625, 0.4688, 0.5, 0.5, 0.9375, 0.4844, 1.0, 0.4688, 0.9375, 0.4844, 0.0, 0.5, 0.0625, 0.4688, 0.0625, 0.5, 0.4375, 0.5, 0.5, 0.4688, 0.5, 0.4688, 0.4375, 0.5, 0.875, 0.5, 0.9375, 0.4688, 0.9375, 0.4687, 0.875, 0.5, 0.375, 0.5, 0.4375, 0.4688, 0.4375, 0.4688, 0.375, 0.5, 0.8125, 0.5, 0.875, 0.4687, 0.875, 0.4688, 0.8125, 0.5, 0.3125, 0.5, 0.375, 0.4688, 0.375, 0.4688, 0.3125, 0.5, 0.75, 0.5, 0.8125, 0.4688, 0.8125, 0.4688, 0.75, 0.5, 0.25, 0.5, 0.3125, 0.4688, 0.3125, 0.4688, 0.25, 0.5, 0.6875, 0.5, 0.75, 0.4688, 0.75, 0.4688, 0.6875, 0.5, 0.1875, 0.5, 0.25, 0.4688, 0.25, 0.4688, 0.1875, 0.5, 0.625, 0.5, 0.6875, 0.4688, 0.6875, 0.4688, 0.625, 0.4688, 0.8125, 0.4687, 0.875, 0.4375, 0.875, 0.4375, 0.8125, 0.4688, 0.3125, 0.4688, 0.375, 0.4375, 0.375, 0.4375, 0.3125, 0.4688, 0.75, 0.4688, 0.8125, 0.4375, 0.8125, 0.4375, 0.75, 0.4688, 0.25, 0.4688, 0.3125, 0.4375, 0.3125, 0.4375, 0.25, 0.4688, 0.6875, 0.4688, 0.75, 0.4375, 0.75, 0.4375, 0.6875, 0.4688, 0.1875, 0.4688, 0.25, 0.4375, 0.25, 0.4375, 0.1875, 0.4688, 0.625, 0.4688, 0.6875, 0.4375, 0.6875, 0.4375, 0.625, 0.4687, 0.125, 0.4688, 0.1875, 0.4375, 0.1875, 0.4375, 0.125, 0.4688, 0.5625, 0.4688, 0.625, 0.4375, 0.625, 0.4375, 0.5625, 0.4688, 0.0625, 0.4687, 0.125, 0.4375, 0.125, 0.4375, 0.0625, 0.4688, 0.5, 0.4688, 0.5625, 0.4375, 0.5625, 0.4375, 0.5, 0.4688, 0.9375, 0.4531, 1.0, 0.4375, 0.9375, 0.4531, 0.0, 0.4688, 0.0625, 0.4375, 0.0625, 0.4688, 0.4375, 0.4688, 0.5, 0.4375, 0.5, 0.4375, 0.4375, 0.4687, 0.875, 0.4688, 0.9375, 0.4375, 0.9375, 0.4375, 0.875, 0.4688, 0.375, 0.4688, 0.4375, 0.4375, 0.4375, 0.4375, 0.375, 0.4375, 0.5625, 0.4375, 0.625, 0.4062, 0.625, 0.4062, 0.5625, 0.4375, 0.0625, 0.4375, 0.125, 0.4062, 0.125, 0.4062, 0.0625, 0.4375, 0.5, 0.4375, 0.5625, 0.4062, 0.5625, 0.4062, 0.5, 0.4375, 0.9375, 0.4219, 1.0, 0.4062, 0.9375, 0.4219, 0.0, 0.4375, 0.0625, 0.4062, 0.0625, 0.4375, 0.4375, 0.4375, 0.5, 0.4062, 0.5, 0.4062, 0.4375, 0.4375, 0.875, 0.4375, 0.9375, 0.4062, 0.9375, 0.4062, 0.875, 0.4375, 0.375, 0.4375, 0.4375, 0.4062, 0.4375, 0.4062, 0.375, 0.4375, 0.8125, 0.4375, 0.875, 0.4062, 0.875, 0.4062, 0.8125, 0.4375, 0.3125, 0.4375, 0.375, 0.4062, 0.375, 0.4062, 0.3125, 0.4375, 0.75, 0.4375, 0.8125, 0.4062, 0.8125, 0.4062, 0.75, 0.4375, 0.25, 0.4375, 0.3125, 0.4062, 0.3125, 0.4062, 0.25, 0.4375, 0.6875, 0.4375, 0.75, 0.4062, 0.75, 0.4062, 0.6875, 0.4375, 0.1875, 0.4375, 0.25, 0.4062, 0.25, 0.4062, 0.1875, 0.4375, 0.625, 0.4375, 0.6875, 0.4062, 0.6875, 0.4062, 0.625, 0.4375, 0.125, 0.4375, 0.1875, 0.4062, 0.1875, 0.4062, 0.125, 0.4062, 0.3125, 0.4062, 0.375, 0.375, 0.375, 0.375, 0.3125, 0.4062, 0.75, 0.4062, 0.8125, 0.375, 0.8125, 0.375, 0.75, 0.4062, 0.25, 0.4062, 0.3125, 0.375, 0.3125, 0.375, 0.25, 0.4062, 0.6875, 0.4062, 0.75, 0.375, 0.75, 0.375, 0.6875, 0.4062, 0.1875, 0.4062, 0.25, 0.375, 0.25, 0.375, 0.1875, 0.4062, 0.625, 0.4062, 0.6875, 0.375, 0.6875, 0.375, 0.625, 0.4062, 0.125, 0.4062, 0.1875, 0.375, 0.1875, 0.375, 0.125, 0.4062, 0.5625, 0.4062, 0.625, 0.375, 0.625, 0.375, 0.5625, 0.4062, 0.0625, 0.4062, 0.125, 0.375, 0.125, 0.375, 0.0625, 0.4062, 0.5, 0.4062, 0.5625, 0.375, 0.5625, 0.375, 0.5, 0.4062, 0.9375, 0.3906, 1.0, 0.375, 0.9375, 0.3906, 0.0, 0.4062, 0.0625, 0.375, 0.0625, 0.4062, 0.4375, 0.4062, 0.5, 0.375, 0.5, 0.375, 0.4375, 0.4062, 0.875, 0.4062, 0.9375, 0.375, 0.9375, 0.375, 0.875, 0.4062, 0.375, 0.4062, 0.4375, 0.375, 0.4375, 0.375, 0.375, 0.4062, 0.8125, 0.4062, 0.875, 0.375, 0.875, 0.375, 0.8125, 0.375, 0.0625, 0.375, 0.125, 0.3438, 0.125, 0.3438, 0.0625, 0.375, 0.5, 0.375, 0.5625, 0.3438, 0.5625, 0.3438, 0.5, 0.375, 0.9375, 0.3594, 1.0, 0.3438, 0.9375, 0.3594, 0.0, 0.375, 0.0625, 0.3438, 0.0625, 0.375, 0.4375, 0.375, 0.5, 0.3438, 0.5, 0.3438, 0.4375, 0.375, 0.875, 0.375, 0.9375, 0.3438, 0.9375, 0.3438, 0.875, 0.375, 0.375, 0.375, 0.4375, 0.3438, 0.4375, 0.3438, 0.375, 0.375, 0.8125, 0.375, 0.875, 0.3438, 0.875, 0.3438, 0.8125, 0.375, 0.3125, 0.375, 0.375, 0.3438, 0.375, 0.3438, 0.3125, 0.375, 0.75, 0.375, 0.8125, 0.3438, 0.8125, 0.3438, 0.75, 0.375, 0.25, 0.375, 0.3125, 0.3438, 0.3125, 0.3438, 0.25, 0.375, 0.6875, 0.375, 0.75, 0.3438, 0.75, 0.3438, 0.6875, 0.375, 0.1875, 0.375, 0.25, 0.3438, 0.25, 0.3438, 0.1875, 0.375, 0.625, 0.375, 0.6875, 0.3438, 0.6875, 0.3438, 0.625, 0.375, 0.125, 0.375, 0.1875, 0.3438, 0.1875, 0.3438, 0.125, 0.375, 0.5625, 0.375, 0.625, 0.3438, 0.625, 0.3438, 0.5625, 0.3438, 0.25, 0.3438, 0.3125, 0.3125, 0.3125, 0.3125, 0.25, 0.3438, 0.6875, 0.3438, 0.75, 0.3125, 0.75, 0.3125, 0.6875, 0.3438, 0.1875, 0.3438, 0.25, 0.3125, 0.25, 0.3125, 0.1875, 0.3438, 0.625, 0.3438, 0.6875, 0.3125, 0.6875, 0.3125, 0.625, 0.3438, 0.125, 0.3438, 0.1875, 0.3125, 0.1875, 0.3125, 0.125, 0.3438, 0.5625, 0.3438, 0.625, 0.3125, 0.625, 0.3125, 0.5625, 0.3438, 0.0625, 0.3438, 0.125, 0.3125, 0.125, 0.3125, 0.0625, 0.3438, 0.5, 0.3438, 0.5625, 0.3125, 0.5625, 0.3125, 0.5, 0.3438, 0.9375, 0.3281, 1.0, 0.3125, 0.9375, 0.3281, 0.0, 0.3438, 0.0625, 0.3125, 0.0625, 0.3438, 0.4375, 0.3438, 0.5, 0.3125, 0.5, 0.3125, 0.4375, 0.3438, 0.875, 0.3438, 0.9375, 0.3125, 0.9375, 0.3125, 0.875, 0.3438, 0.375, 0.3438, 0.4375, 0.3125, 0.4375, 0.3125, 0.375, 0.3438, 0.8125, 0.3438, 0.875, 0.3125, 0.875, 0.3125, 0.8125, 0.3438, 0.3125, 0.3438, 0.375, 0.3125, 0.375, 0.3125, 0.3125, 0.3438, 0.75, 0.3438, 0.8125, 0.3125, 0.8125, 0.3125, 0.75, 0.3125, 0.9375, 0.2969, 1.0, 0.2812, 0.9375, 0.2969, 0.0, 0.3125, 0.0625, 0.2812, 0.0625, 0.3125, 0.4375, 0.3125, 0.5, 0.2812, 0.5, 0.2812, 0.4375, 0.3125, 0.875, 0.3125, 0.9375, 0.2812, 0.9375, 0.2812, 0.875, 0.3125, 0.375, 0.3125, 0.4375, 0.2812, 0.4375, 0.2812, 0.375, 0.3125, 0.8125, 0.3125, 0.875, 0.2812, 0.875, 0.2812, 0.8125, 0.3125, 0.3125, 0.3125, 0.375, 0.2812, 0.375, 0.2812, 0.3125, 0.3125, 0.75, 0.3125, 0.8125, 0.2812, 0.8125, 0.2812, 0.75, 0.3125, 0.25, 0.3125, 0.3125, 0.2812, 0.3125, 0.2812, 0.25, 0.3125, 0.6875, 0.3125, 0.75, 0.2812, 0.75, 0.2812, 0.6875, 0.3125, 0.1875, 0.3125, 0.25, 0.2812, 0.25, 0.2812, 0.1875, 0.3125, 0.625, 0.3125, 0.6875, 0.2812, 0.6875, 0.2812, 0.625, 0.3125, 0.125, 0.3125, 0.1875, 0.2812, 0.1875, 0.2812, 0.125, 0.3125, 0.5625, 0.3125, 0.625, 0.2812, 0.625, 0.2812, 0.5625, 0.3125, 0.0625, 0.3125, 0.125, 0.2812, 0.125, 0.2812, 0.0625, 0.3125, 0.5, 0.3125, 0.5625, 0.2812, 0.5625, 0.2812, 0.5, 0.2812, 0.6875, 0.2812, 0.75, 0.25, 0.75, 0.25, 0.6875, 0.2812, 0.1875, 0.2812, 0.25, 0.25, 0.25, 0.25, 0.1875, 0.2812, 0.625, 0.2812, 0.6875, 0.25, 0.6875, 0.25, 0.625, 0.2812, 0.125, 0.2812, 0.1875, 0.25, 0.1875, 0.25, 0.125, 0.2812, 0.5625, 0.2812, 0.625, 0.25, 0.625, 0.25, 0.5625, 0.2812, 0.0625, 0.2812, 0.125, 0.25, 0.125, 0.25, 0.0625, 0.2812, 0.5, 0.2812, 0.5625, 0.25, 0.5625, 0.25, 0.5, 0.2812, 0.9375, 0.2656, 1.0, 0.25, 0.9375, 0.2656, 0.0, 0.2812, 0.0625, 0.25, 0.0625, 0.2812, 0.4375, 0.2812, 0.5, 0.25, 0.5, 0.25, 0.4375, 0.2812, 0.875, 0.2812, 0.9375, 0.25, 0.9375, 0.25, 0.875, 0.2812, 0.375, 0.2812, 0.4375, 0.25, 0.4375, 0.25, 0.375, 0.2812, 0.8125, 0.2812, 0.875, 0.25, 0.875, 0.25, 0.8125, 0.2812, 0.3125, 0.2812, 0.375, 0.25, 0.375, 0.25, 0.3125, 0.2812, 0.75, 0.2812, 0.8125, 0.25, 0.8125, 0.25, 0.75, 0.2812, 0.25, 0.2812, 0.3125, 0.25, 0.3125, 0.25, 0.25, 0.25, 0.4375, 0.25, 0.5, 0.2188, 0.5, 0.2188, 0.4375, 0.25, 0.875, 0.25, 0.9375, 0.2188, 0.9375, 0.2187, 0.875, 0.25, 0.375, 0.25, 0.4375, 0.2188, 0.4375, 0.2188, 0.375, 0.25, 0.8125, 0.25, 0.875, 0.2187, 0.875, 0.2188, 0.8125, 0.25, 0.3125, 0.25, 0.375, 0.2188, 0.375, 0.2188, 0.3125, 0.25, 0.75, 0.25, 0.8125, 0.2188, 0.8125, 0.2188, 0.75, 0.25, 0.25, 0.25, 0.3125, 0.2188, 0.3125, 0.2188, 0.25, 0.25, 0.6875, 0.25, 0.75, 0.2188, 0.75, 0.2188, 0.6875, 0.25, 0.1875, 0.25, 0.25, 0.2188, 0.25, 0.2188, 0.1875, 0.25, 0.625, 0.25, 0.6875, 0.2188, 0.6875, 0.2188, 0.625, 0.25, 0.125, 0.25, 0.1875, 0.2188, 0.1875, 0.2187, 0.125, 0.25, 0.5625, 0.25, 0.625, 0.2188, 0.625, 0.2188, 0.5625, 0.25, 0.0625, 0.25, 0.125, 0.2187, 0.125, 0.2188, 0.0625, 0.25, 0.5, 0.25, 0.5625, 0.2188, 0.5625, 0.2188, 0.5, 0.25, 0.9375, 0.2344, 1.0, 0.2188, 0.9375, 0.2344, 0.0, 0.25, 0.0625, 0.2188, 0.0625, 0.2188, 0.1875, 0.2188, 0.25, 0.1875, 0.25, 0.1875, 0.1875, 0.2188, 0.625, 0.2188, 0.6875, 0.1875, 0.6875, 0.1875, 0.625, 0.2187, 0.125, 0.2188, 0.1875, 0.1875, 0.1875, 0.1875, 0.125, 0.2188, 0.5625, 0.2188, 0.625, 0.1875, 0.625, 0.1875, 0.5625, 0.2188, 0.0625, 0.2187, 0.125, 0.1875, 0.125, 0.1875, 0.0625, 0.2188, 0.5, 0.2188, 0.5625, 0.1875, 0.5625, 0.1875, 0.5, 0.2188, 0.9375, 0.2031, 1.0, 0.1875, 0.9375, 0.2031, 0.0, 0.2188, 0.0625, 0.1875, 0.0625, 0.2188, 0.4375, 0.2188, 0.5, 0.1875, 0.5, 0.1875, 0.4375, 0.2187, 0.875, 0.2188, 0.9375, 0.1875, 0.9375, 0.1875, 0.875, 0.2188, 0.375, 0.2188, 0.4375, 0.1875, 0.4375, 0.1875, 0.375, 0.2188, 0.8125, 0.2187, 0.875, 0.1875, 0.875, 0.1875, 0.8125, 0.2188, 0.3125, 0.2188, 0.375, 0.1875, 0.375, 0.1875, 0.3125, 0.2188, 0.75, 0.2188, 0.8125, 0.1875, 0.8125, 0.1875, 0.75, 0.2188, 0.25, 0.2188, 0.3125, 0.1875, 0.3125, 0.1875, 0.25, 0.2188, 0.6875, 0.2188, 0.75, 0.1875, 0.75, 0.1875, 0.6875, 0.1875, 0.875, 0.1875, 0.9375, 0.1562, 0.9375, 0.1562, 0.875, 0.1875, 0.375, 0.1875, 0.4375, 0.1562, 0.4375, 0.1562, 0.375, 0.1875, 0.8125, 0.1875, 0.875, 0.1562, 0.875, 0.1562, 0.8125, 0.1875, 0.3125, 0.1875, 0.375, 0.1562, 0.375, 0.1562, 0.3125, 0.1875, 0.75, 0.1875, 0.8125, 0.1562, 0.8125, 0.1562, 0.75, 0.1875, 0.25, 0.1875, 0.3125, 0.1562, 0.3125, 0.1562, 0.25, 0.1875, 0.6875, 0.1875, 0.75, 0.1562, 0.75, 0.1562, 0.6875, 0.1875, 0.1875, 0.1875, 0.25, 0.1562, 0.25, 0.1562, 0.1875, 0.1875, 0.625, 0.1875, 0.6875, 0.1562, 0.6875, 0.1562, 0.625, 0.1875, 0.125, 0.1875, 0.1875, 0.1562, 0.1875, 0.1562, 0.125, 0.1875, 0.5625, 0.1875, 0.625, 0.1562, 0.625, 0.1562, 0.5625, 0.1875, 0.0625, 0.1875, 0.125, 0.1562, 0.125, 0.1562, 0.0625, 0.1875, 0.5, 0.1875, 0.5625, 0.1562, 0.5625, 0.1562, 0.5, 0.1875, 0.9375, 0.1719, 1.0, 0.1562, 0.9375, 0.1719, 0.0, 0.1875, 0.0625, 0.1562, 0.0625, 0.1875, 0.4375, 0.1875, 0.5, 0.1562, 0.5, 0.1562, 0.4375, 0.1562, 0.625, 0.1562, 0.6875, 0.125, 0.6875, 0.125, 0.625, 0.1562, 0.125, 0.1562, 0.1875, 0.125, 0.1875, 0.125, 0.125, 0.1562, 0.5625, 0.1562, 0.625, 0.125, 0.625, 0.125, 0.5625, 0.1562, 0.0625, 0.1562, 0.125, 0.125, 0.125, 0.125, 0.0625, 0.1562, 0.5, 0.1562, 0.5625, 0.125, 0.5625, 0.125, 0.5, 0.1562, 0.9375, 0.1406, 1.0, 0.125, 0.9375, 0.1406, 0.0, 0.1562, 0.0625, 0.125, 0.0625, 0.1562, 0.4375, 0.1562, 0.5, 0.125, 0.5, 0.125, 0.4375, 0.1562, 0.875, 0.1562, 0.9375, 0.125, 0.9375, 0.125, 0.875, 0.1562, 0.375, 0.1562, 0.4375, 0.125, 0.4375, 0.125, 0.375, 0.1562, 0.8125, 0.1562, 0.875, 0.125, 0.875, 0.125, 0.8125, 0.1562, 0.3125, 0.1562, 0.375, 0.125, 0.375, 0.125, 0.3125, 0.1562, 0.75, 0.1562, 0.8125, 0.125, 0.8125, 0.125, 0.75, 0.1562, 0.25, 0.1562, 0.3125, 0.125, 0.3125, 0.125, 0.25, 0.1562, 0.6875, 0.1562, 0.75, 0.125, 0.75, 0.125, 0.6875, 0.1562, 0.1875, 0.1562, 0.25, 0.125, 0.25, 0.125, 0.1875, 0.125, 0.375, 0.125, 0.4375, 0.09375, 0.4375, 0.09375, 0.375, 0.125, 0.8125, 0.125, 0.875, 0.09375, 0.875, 0.09375, 0.8125, 0.125, 0.3125, 0.125, 0.375, 0.09375, 0.375, 0.09375, 0.3125, 0.125, 0.75, 0.125, 0.8125, 0.09375, 0.8125, 0.09375, 0.75, 0.125, 0.25, 0.125, 0.3125, 0.09375, 0.3125, 0.09375, 0.25, 0.125, 0.6875, 0.125, 0.75, 0.09375, 0.75, 0.09375, 0.6875, 0.125, 0.1875, 0.125, 0.25, 0.09375, 0.25, 0.09375, 0.1875, 0.125, 0.625, 0.125, 0.6875, 0.09375, 0.6875, 0.09375, 0.625, 0.125, 0.125, 0.125, 0.1875, 0.09375, 0.1875, 0.09375, 0.125, 0.125, 0.5625, 0.125, 0.625, 0.09375, 0.625, 0.09375, 0.5625, 0.125, 0.0625, 0.125, 0.125, 0.09375, 0.125, 0.09375, 0.0625, 0.125, 0.5, 0.125, 0.5625, 0.09375, 0.5625, 0.09375, 0.5, 0.125, 0.9375, 0.1094, 1.0, 0.09375, 0.9375, 0.1094, 0.0, 0.125, 0.0625, 0.09375, 0.0625, 0.125, 0.4375, 0.125, 0.5, 0.09375, 0.5, 0.09375, 0.4375, 0.125, 0.875, 0.125, 0.9375, 0.09375, 0.9375, 0.09375, 0.875, 0.09375, 0.125, 0.09375, 0.1875, 0.0625, 0.1875, 0.0625, 0.125, 0.09375, 0.5625, 0.09375, 0.625, 0.0625, 0.625, 0.0625, 0.5625, 0.09375, 0.0625, 0.09375, 0.125, 0.0625, 0.125, 0.0625, 0.0625, 0.09375, 0.5, 0.09375, 0.5625, 0.0625, 0.5625, 0.0625, 0.5, 0.09375, 0.9375, 0.07812, 1.0, 0.0625, 0.9375, 0.07812, 0.0, 0.09375, 0.0625, 0.0625, 0.0625, 0.09375, 0.4375, 0.09375, 0.5, 0.0625, 0.5, 0.0625, 0.4375, 0.09375, 0.875, 0.09375, 0.9375, 0.0625, 0.9375, 0.0625, 0.875, 0.09375, 0.375, 0.09375, 0.4375, 0.0625, 0.4375, 0.0625, 0.375, 0.09375, 0.8125, 0.09375, 0.875, 0.0625, 0.875, 0.0625, 0.8125, 0.09375, 0.3125, 0.09375, 0.375, 0.0625, 0.375, 0.0625, 0.3125, 0.09375, 0.75, 0.09375, 0.8125, 0.0625, 0.8125, 0.0625, 0.75, 0.09375, 0.25, 0.09375, 0.3125, 0.0625, 0.3125, 0.0625, 0.25, 0.09375, 0.6875, 0.09375, 0.75, 0.0625, 0.75, 0.0625, 0.6875, 0.09375, 0.1875, 0.09375, 0.25, 0.0625, 0.25, 0.0625, 0.1875, 0.09375, 0.625, 0.09375, 0.6875, 0.0625, 0.6875, 0.0625, 0.625, 0.0625, 0.3125, 0.0625, 0.375, 0.03125, 0.375, 0.03125, 0.3125, 0.0625, 0.75, 0.0625, 0.8125, 0.03125, 0.8125, 0.03125, 0.75, 0.0625, 0.25, 0.0625, 0.3125, 0.03125, 0.3125, 0.03125, 0.25, 0.0625, 0.6875, 0.0625, 0.75, 0.03125, 0.75, 0.03125, 0.6875, 0.0625, 0.1875, 0.0625, 0.25, 0.03125, 0.25, 0.03125, 0.1875, 0.0625, 0.625, 0.0625, 0.6875, 0.03125, 0.6875, 0.03125, 0.625, 0.0625, 0.125, 0.0625, 0.1875, 0.03125, 0.1875, 0.03125, 0.125, 0.0625, 0.5625, 0.0625, 0.625, 0.03125, 0.625, 0.03125, 0.5625, 0.0625, 0.0625, 0.0625, 0.125, 0.03125, 0.125, 0.03125, 0.0625, 0.0625, 0.5, 0.0625, 0.5625, 0.03125, 0.5625, 0.03125, 0.5, 0.0625, 0.9375, 0.04687, 1.0, 0.03125, 0.9375, 0.04687, 0.0, 0.0625, 0.0625, 0.03125, 0.0625, 0.0625, 0.4375, 0.0625, 0.5, 0.03125, 0.5, 0.03125, 0.4375, 0.0625, 0.875, 0.0625, 0.9375, 0.03125, 0.9375, 0.03125, 0.875, 0.0625, 0.375, 0.0625, 0.4375, 0.03125, 0.4375, 0.03125, 0.375, 0.0625, 0.8125, 0.0625, 0.875, 0.03125, 0.875, 0.03125, 0.8125, 0.03125, 0.0625, 0.03125, 0.125, 0.0, 0.125, 0.0, 0.0625, 0.03125, 0.5, 0.03125, 0.5625, 0.0, 0.5625, 0.0, 0.5, 0.03125, 0.9375, 0.01562, 1.0, 0.0, 0.9375, 0.01562, 0.0, 0.03125, 0.0625, 0.0, 0.0625, 0.03125, 0.4375, 0.03125, 0.5, 0.0, 0.5, 0.0, 0.4375, 0.03125, 0.875, 0.03125, 0.9375, 0.0, 0.9375, 0.0, 0.875, 0.03125, 0.375, 0.03125, 0.4375, 0.0, 0.4375, 0.0, 0.375, 0.03125, 0.8125, 0.03125, 0.875, 0.0, 0.875, 0.0, 0.8125, 0.03125, 0.3125, 0.03125, 0.375, 0.0, 0.375, 0.0, 0.3125, 0.03125, 0.75, 0.03125, 0.8125, 0.0, 0.8125, 0.0, 0.75, 0.03125, 0.25, 0.03125, 0.3125, 0.0, 0.3125, 0.0, 0.25, 0.03125, 0.6875, 0.03125, 0.75, 0.0, 0.75, 0.0, 0.6875, 0.03125, 0.1875, 0.03125, 0.25, 0.0, 0.25, 0.0, 0.1875, 0.03125, 0.625, 0.03125, 0.6875, 0.0, 0.6875, 0.0, 0.625, 0.03125, 0.125, 0.03125, 0.1875, 0.0, 0.1875, 0.0, 0.125, 0.03125, 0.5625, 0.03125, 0.625, 0.0, 0.625, 0.0, 0.5625, 1.0, 0.75, 1.0, 0.8125, 0.9687, 0.8125, 0.9687, 0.75, 1.0, 0.25, 1.0, 0.3125, 0.9687, 0.3125, 0.9687, 0.25, 1.0, 0.6875, 1.0, 0.75, 0.9687, 0.75, 0.9687, 0.6875, 1.0, 0.1875, 1.0, 0.25, 0.9687, 0.25, 0.9687, 0.1875, 1.0, 0.625, 1.0, 0.6875, 0.9687, 0.6875, 0.9687, 0.625, 1.0, 0.125, 1.0, 0.1875, 0.9687, 0.1875, 0.9687, 0.125, 1.0, 0.5625, 1.0, 0.625, 0.9687, 0.625, 0.9688, 0.5625, 1.0, 0.0625, 1.0, 0.125, 0.9687, 0.125, 0.9687, 0.0625, 1.0, 0.5, 1.0, 0.5625, 0.9688, 0.5625, 0.9688, 0.5, 1.0, 0.9375, 0.9844, 1.0, 0.9687, 0.9375, 0.9844, 0.0, 1.0, 0.0625, 0.9687, 0.0625, 1.0, 0.4375, 1.0, 0.5, 0.9688, 0.5, 0.9688, 0.4375, 1.0, 0.875, 1.0, 0.9375, 0.9687, 0.9375, 0.9687, 0.875, 1.0, 0.375, 1.0, 0.4375, 0.9688, 0.4375, 0.9687, 0.375, 1.0, 0.8125, 1.0, 0.875, 0.9687, 0.875, 0.9687, 0.8125, 1.0, 0.3125, 1.0, 0.375, 0.9687, 0.375, 0.9687, 0.3125, 0.9688, 0.5, 0.9688, 0.5625, 0.9375, 0.5625, 0.9375, 0.5, 0.9687, 0.9375, 0.9531, 1.0, 0.9375, 0.9375, 0.9531, 0.0, 0.9687, 0.0625, 0.9375, 0.0625, 0.9688, 0.4375, 0.9688, 0.5, 0.9375, 0.5, 0.9375, 0.4375, 0.9687, 0.875, 0.9687, 0.9375, 0.9375, 0.9375, 0.9375, 0.875, 0.9687, 0.375, 0.9688, 0.4375, 0.9375, 0.4375, 0.9375, 0.375, 0.9687, 0.8125, 0.9687, 0.875, 0.9375, 0.875, 0.9375, 0.8125, 0.9687, 0.3125, 0.9687, 0.375, 0.9375, 0.375, 0.9375, 0.3125, 0.9687, 0.75, 0.9687, 0.8125, 0.9375, 0.8125, 0.9375, 0.75, 0.9687, 0.25, 0.9687, 0.3125, 0.9375, 0.3125, 0.9375, 0.25, 0.9687, 0.6875, 0.9687, 0.75, 0.9375, 0.75, 0.9375, 0.6875, 0.9687, 0.1875, 0.9687, 0.25, 0.9375, 0.25, 0.9375, 0.1875, 0.9687, 0.625, 0.9687, 0.6875, 0.9375, 0.6875, 0.9375, 0.625, 0.9687, 0.125, 0.9687, 0.1875, 0.9375, 0.1875, 0.9375, 0.125, 0.9688, 0.5625, 0.9687, 0.625, 0.9375, 0.625, 0.9375, 0.5625, 0.9687, 0.0625, 0.9687, 0.125, 0.9375, 0.125, 0.9375, 0.0625, 0.9375, 0.25, 0.9375, 0.3125, 0.9062, 0.3125, 0.9062, 0.25, 0.9375, 0.6875, 0.9375, 0.75, 0.9062, 0.75, 0.9062, 0.6875, 0.9375, 0.1875, 0.9375, 0.25, 0.9062, 0.25, 0.9062, 0.1875, 0.9375, 0.625, 0.9375, 0.6875, 0.9062, 0.6875, 0.9062, 0.625, 0.9375, 0.125, 0.9375, 0.1875, 0.9062, 0.1875, 0.9062, 0.125, 0.9375, 0.5625, 0.9375, 0.625, 0.9062, 0.625, 0.9062, 0.5625, 0.9375, 0.0625, 0.9375, 0.125, 0.9062, 0.125, 0.9062, 0.0625, 0.9375, 0.5, 0.9375, 0.5625, 0.9062, 0.5625, 0.9062, 0.5, 0.9375, 0.9375, 0.9219, 1.0, 0.9062, 0.9375, 0.9219, 0.0, 0.9375, 0.0625, 0.9062, 0.0625, 0.9375, 0.4375, 0.9375, 0.5, 0.9062, 0.5, 0.9062, 0.4375, 0.9375, 0.875, 0.9375, 0.9375, 0.9062, 0.9375, 0.9062, 0.875, 0.9375, 0.375, 0.9375, 0.4375, 0.9062, 0.4375, 0.9062, 0.375, 0.9375, 0.8125, 0.9375, 0.875, 0.9062, 0.875, 0.9062, 0.8125, 0.9375, 0.3125, 0.9375, 0.375, 0.9062, 0.375, 0.9062, 0.3125, 0.9375, 0.75, 0.9375, 0.8125, 0.9062, 0.8125, 0.9062, 0.75, 0.9062, 0.9375, 0.8906, 1.0, 0.875, 0.9375, 0.8906, 0.0, 0.9062, 0.0625, 0.875, 0.0625, 0.9062, 0.4375, 0.9062, 0.5, 0.875, 0.5, 0.875, 0.4375, 0.9062, 0.875, 0.9062, 0.9375, 0.875, 0.9375, 0.875, 0.875, 0.9062, 0.375, 0.9062, 0.4375, 0.875, 0.4375, 0.875, 0.375, 0.9062, 0.8125, 0.9062, 0.875, 0.875, 0.875, 0.875, 0.8125, 0.9062, 0.3125, 0.9062, 0.375, 0.875, 0.375, 0.875, 0.3125, 0.9062, 0.75, 0.9062, 0.8125, 0.875, 0.8125, 0.875, 0.75, 0.9062, 0.25, 0.9062, 0.3125, 0.875, 0.3125, 0.875, 0.25, 0.9062, 0.6875, 0.9062, 0.75, 0.875, 0.75, 0.875, 0.6875, 0.9062, 0.1875, 0.9062, 0.25, 0.875, 0.25, 0.875, 0.1875, 0.9062, 0.625, 0.9062, 0.6875, 0.875, 0.6875, 0.875, 0.625, 0.9062, 0.125, 0.9062, 0.1875, 0.875, 0.1875, 0.875, 0.125, 0.9062, 0.5625, 0.9062, 0.625, 0.875, 0.625, 0.875, 0.5625, 0.9062, 0.0625, 0.9062, 0.125, 0.875, 0.125, 0.875, 0.0625, 0.9062, 0.5, 0.9062, 0.5625, 0.875, 0.5625, 0.875, 0.5, 0.875, 0.6875, 0.875, 0.75, 0.8438, 0.75, 0.8437, 0.6875, 0.875, 0.1875, 0.875, 0.25, 0.8438, 0.25, 0.8437, 0.1875, 0.875, 0.625, 0.875, 0.6875, 0.8437, 0.6875, 0.8437, 0.625, 0.875, 0.125, 0.875, 0.1875, 0.8437, 0.1875, 0.8437, 0.125, 0.875, 0.5625, 0.875, 0.625, 0.8437, 0.625, 0.8438, 0.5625, 0.875, 0.0625, 0.875, 0.125, 0.8437, 0.125, 0.8438, 0.0625, 0.875, 0.5, 0.875, 0.5625, 0.8438, 0.5625, 0.8438, 0.5, 0.875, 0.9375, 0.8594, 1.0, 0.8438, 0.9375, 0.8594, 0.0, 0.875, 0.0625, 0.8438, 0.0625, 0.875, 0.4375, 0.875, 0.5, 0.8438, 0.5, 0.8438, 0.4375, 0.875, 0.875, 0.875, 0.9375, 0.8438, 0.9375, 0.8437, 0.875, 0.875, 0.375, 0.875, 0.4375, 0.8438, 0.4375, 0.8437, 0.375, 0.875, 0.8125, 0.875, 0.875, 0.8437, 0.875, 0.8437, 0.8125, 0.875, 0.3125, 0.875, 0.375, 0.8437, 0.375, 0.8437, 0.3125, 0.875, 0.75, 0.875, 0.8125, 0.8437, 0.8125, 0.8438, 0.75, 0.875, 0.25, 0.875, 0.3125, 0.8437, 0.3125, 0.8438, 0.25, 0.8438, 0.4375, 0.8438, 0.5, 0.8125, 0.5, 0.8125, 0.4375, 0.8437, 0.875, 0.8438, 0.9375, 0.8125, 0.9375, 0.8125, 0.875, 0.8437, 0.375, 0.8438, 0.4375, 0.8125, 0.4375, 0.8125, 0.375, 0.8437, 0.8125, 0.8437, 0.875, 0.8125, 0.875, 0.8125, 0.8125, 0.8437, 0.3125, 0.8437, 0.375, 0.8125, 0.375, 0.8125, 0.3125, 0.8438, 0.75, 0.8437, 0.8125, 0.8125, 0.8125, 0.8125, 0.75, 0.8438, 0.25, 0.8437, 0.3125, 0.8125, 0.3125, 0.8125, 0.25, 0.8437, 0.6875, 0.8438, 0.75, 0.8125, 0.75, 0.8125, 0.6875, 0.8437, 0.1875, 0.8438, 0.25, 0.8125, 0.25, 0.8125, 0.1875, 0.8437, 0.625, 0.8437, 0.6875, 0.8125, 0.6875, 0.8125, 0.625, 0.8437, 0.125, 0.8437, 0.1875, 0.8125, 0.1875, 0.8125, 0.125, 0.8438, 0.5625, 0.8437, 0.625, 0.8125, 0.625, 0.8125, 0.5625, 0.8438, 0.0625, 0.8437, 0.125, 0.8125, 0.125, 0.8125, 0.0625, 0.8438, 0.5, 0.8438, 0.5625, 0.8125, 0.5625, 0.8125, 0.5, 0.8438, 0.9375, 0.8281, 1.0, 0.8125, 0.9375, 0.8281, 0.0, 0.8438, 0.0625, 0.8125, 0.0625, 0.8125, 0.1875, 0.8125, 0.25, 0.7812, 0.25, 0.7812, 0.1875, 0.8125, 0.625, 0.8125, 0.6875, 0.7812, 0.6875, 0.7812, 0.625, 0.8125, 0.125, 0.8125, 0.1875, 0.7812, 0.1875, 0.7812, 0.125, 0.8125, 0.5625, 0.8125, 0.625, 0.7812, 0.625, 0.7812, 0.5625, 0.8125, 0.0625, 0.8125, 0.125, 0.7812, 0.125, 0.7812, 0.0625, 0.8125, 0.5, 0.8125, 0.5625, 0.7812, 0.5625, 0.7812, 0.5, 0.8125, 0.9375, 0.7969, 1.0, 0.7812, 0.9375, 0.7969, 0.0, 0.8125, 0.0625, 0.7812, 0.0625, 0.8125, 0.4375, 0.8125, 0.5, 0.7812, 0.5, 0.7812, 0.4375, 0.8125, 0.875, 0.8125, 0.9375, 0.7812, 0.9375, 0.7812, 0.875, 0.8125, 0.375, 0.8125, 0.4375, 0.7812, 0.4375, 0.7812, 0.375, 0.8125, 0.8125, 0.8125, 0.875, 0.7812, 0.875, 0.7812, 0.8125, 0.8125, 0.3125, 0.8125, 0.375, 0.7812, 0.375, 0.7812, 0.3125, 0.8125, 0.75, 0.8125, 0.8125, 0.7812, 0.8125, 0.7812, 0.75, 0.8125, 0.25, 0.8125, 0.3125, 0.7812, 0.3125, 0.7812, 0.25, 0.8125, 0.6875, 0.8125, 0.75, 0.7812, 0.75, 0.7812, 0.6875, 0.7812, 0.375, 0.7812, 0.4375, 0.75, 0.4375, 0.75, 0.375, 0.7812, 0.8125, 0.7812, 0.875, 0.75, 0.875, 0.75, 0.8125, 0.7812, 0.3125, 0.7812, 0.375, 0.75, 0.375, 0.75, 0.3125, 0.7812, 0.75, 0.7812, 0.8125, 0.75, 0.8125, 0.75, 0.75, 0.7812, 0.25, 0.7812, 0.3125, 0.75, 0.3125, 0.75, 0.25, 0.7812, 0.6875, 0.7812, 0.75, 0.75, 0.75, 0.75, 0.6875, 0.7812, 0.1875, 0.7812, 0.25, 0.75, 0.25, 0.75, 0.1875, 0.7812, 0.625, 0.7812, 0.6875, 0.75, 0.6875, 0.75, 0.625, 0.7812, 0.125, 0.7812, 0.1875, 0.75, 0.1875, 0.75, 0.125, 0.7812, 0.5625, 0.7812, 0.625, 0.75, 0.625, 0.75, 0.5625, 0.7812, 0.0625, 0.7812, 0.125, 0.75, 0.125, 0.75, 0.0625, 0.7812, 0.5, 0.7812, 0.5625, 0.75, 0.5625, 0.75, 0.5, 0.7812, 0.9375, 0.7656, 1.0, 0.75, 0.9375, 0.7656, 0.0, 0.7812, 0.0625, 0.75, 0.0625, 0.7812, 0.4375, 0.7812, 0.5, 0.75, 0.5, 0.75, 0.4375, 0.7812, 0.875, 0.7812, 0.9375, 0.75, 0.9375, 0.75, 0.875])
me_sphere_001.materials.append(mat_discus_material)
me_sphere_001.update()

# ---- objects
ob_metaathletics_discus = bpy.data.objects.new('MetaAthletics_Discus', me_sphere_001)

# ---- transforms, parenting, visibility, modifiers, constraints
ob_metaathletics_discus.location = (0.0, 0.0, 0.0)

# ---- collection membership
col_collection.objects.link(ob_metaathletics_discus)

# ---- scene / render settings (as saved in the file)
scene.frame_start = 1; scene.frame_end = 250; scene.frame_set(1)
scene.render.engine = 'BLENDER_EEVEE_NEXT'
scene.render.bake_bias = 0.0
scene.render.bake_samples = 0
scene.render.compositor_device = 'GPU'
scene.eevee.use_volume_custom_range = False
scene.eevee.fast_gi_thickness_near = 0.1
scene.eevee.fast_gi_thickness_far = 0.0
scene.eevee.ray_tracing_options.screen_trace_thickness = 0.1
bpy.context.view_layer.update()

# ---- added for rendering (the .blend has no active camera and no usable light): camera, sun
cam_auto = bpy.data.cameras.new('AutoCamera')
cam_auto.lens = 50.0
cam_auto.sensor_width = 36.0
cam_auto.clip_end = 1000.0
ob_auto_camera = bpy.data.objects.new('AutoCamera', cam_auto)
scene.collection.objects.link(ob_auto_camera)
ob_auto_camera.location = (0.292326, -0.350791, 0.23386)
ob_auto_camera.rotation_euler = (1.09748, -7.21219e-08, 0.694738)
scene.camera = ob_auto_camera
light_auto_sun = bpy.data.lights.new('AutoSun', 'SUN')
light_auto_sun.energy = 3.0
light_auto_sun.angle = 0.0523599
ob_auto_sun = bpy.data.objects.new('AutoSun', light_auto_sun)
scene.collection.objects.link(ob_auto_sun)
ob_auto_sun.rotation_euler = (0.872665, 0.174533, 0.523599)
bpy.context.view_layer.update()
